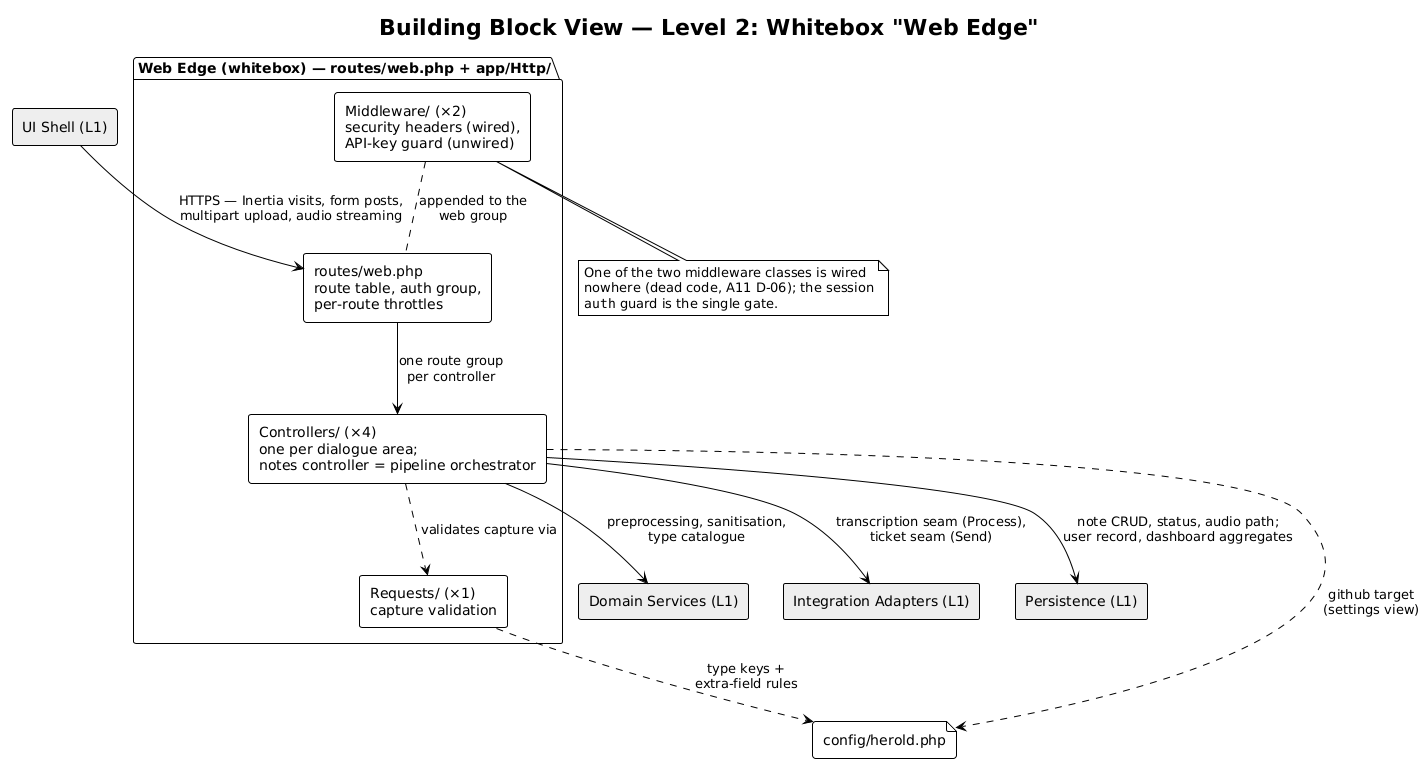

The diagram above was rendered by PlantUML. Its source (embedded in the PNG):
@startuml a05-l2-web-edge
!theme plain
skinparam componentStyle rectangle

title Building Block View — Level 2: Whitebox "Web Edge"

package "Web Edge (whitebox) — routes/web.php + app/Http/" {
  [routes/web.php\nroute table, auth group,\nper-route throttles] as routes
  [Controllers/ (×4)\none per dialogue area;\nnotes controller = pipeline orchestrator] as ctrl
  [Requests/ (×1)\ncapture validation] as req
  [Middleware/ (×2)\nsecurity headers (wired),\nAPI-key guard (unwired)] as mw
}

' Level-1 neighbours of this whitebox (blackboxes here)
rectangle "UI Shell (L1)" as ui #EEEEEE
rectangle "Domain Services (L1)" as domain #EEEEEE
rectangle "Integration Adapters (L1)" as adapters #EEEEEE
rectangle "Persistence (L1)" as persistence #EEEEEE
file "config/herold.php" as cfg

ui --> routes : HTTPS — Inertia visits, form posts,\nmultipart upload, audio streaming
routes --> ctrl : one route group\nper controller
mw .. routes : appended to the\nweb group
ctrl ..> req : validates capture via
req ..> cfg : type keys +\nextra-field rules
ctrl --> domain : preprocessing, sanitisation,\ntype catalogue
ctrl --> adapters : transcription seam (Process),\nticket seam (Send)
ctrl --> persistence : note CRUD, status, audio path;\nuser record, dashboard aggregates
ctrl ..> cfg : github target\n(settings view)

note bottom of mw
  One of the two middleware classes is wired
  nowhere (dead code, A11 D-06); the session
  ""auth"" guard is the single gate.
end note

@enduml